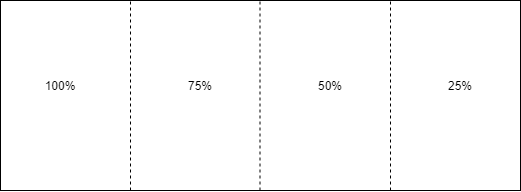

The diagram above was exported from draw.io. Its source (the exported page's mxGraphModel, read from the mxfile embedded in the PNG):
<mxGraphModel dx="822" dy="452" grid="1" gridSize="10" guides="1" tooltips="1" connect="1" arrows="1" fold="1" page="1" pageScale="1" pageWidth="827" pageHeight="1169" math="0" shadow="0">
  <root>
    <mxCell id="0" />
    <mxCell id="1" parent="0" />
    <mxCell id="r9mR56aEtff_vmrDLot0-2" value="" style="rounded=0;whiteSpace=wrap;html=1;" vertex="1" parent="1">
      <mxGeometry x="170" y="140" width="520" height="190" as="geometry" />
    </mxCell>
    <mxCell id="r9mR56aEtff_vmrDLot0-3" value="" style="endArrow=none;dashed=1;html=1;exitX=0.75;exitY=1;exitDx=0;exitDy=0;entryX=0.75;entryY=0;entryDx=0;entryDy=0;" edge="1" parent="1" source="r9mR56aEtff_vmrDLot0-2" target="r9mR56aEtff_vmrDLot0-2">
      <mxGeometry width="50" height="50" relative="1" as="geometry">
        <mxPoint x="510" y="260" as="sourcePoint" />
        <mxPoint x="560" y="160" as="targetPoint" />
      </mxGeometry>
    </mxCell>
    <mxCell id="r9mR56aEtff_vmrDLot0-4" value="" style="endArrow=none;dashed=1;html=1;exitX=0.75;exitY=1;exitDx=0;exitDy=0;entryX=0.75;entryY=0;entryDx=0;entryDy=0;" edge="1" parent="1">
      <mxGeometry width="50" height="50" relative="1" as="geometry">
        <mxPoint x="429.5" y="330" as="sourcePoint" />
        <mxPoint x="429.5" y="140" as="targetPoint" />
      </mxGeometry>
    </mxCell>
    <mxCell id="r9mR56aEtff_vmrDLot0-5" value="" style="endArrow=none;dashed=1;html=1;exitX=0.75;exitY=1;exitDx=0;exitDy=0;entryX=0.75;entryY=0;entryDx=0;entryDy=0;" edge="1" parent="1">
      <mxGeometry width="50" height="50" relative="1" as="geometry">
        <mxPoint x="300" y="330" as="sourcePoint" />
        <mxPoint x="300" y="140" as="targetPoint" />
      </mxGeometry>
    </mxCell>
    <mxCell id="r9mR56aEtff_vmrDLot0-6" value="25%" style="text;html=1;strokeColor=none;fillColor=none;align=center;verticalAlign=middle;whiteSpace=wrap;rounded=0;" vertex="1" parent="1">
      <mxGeometry x="600" y="200" width="60" height="50" as="geometry" />
    </mxCell>
    <mxCell id="r9mR56aEtff_vmrDLot0-7" value="50%" style="text;html=1;strokeColor=none;fillColor=none;align=center;verticalAlign=middle;whiteSpace=wrap;rounded=0;" vertex="1" parent="1">
      <mxGeometry x="470" y="200" width="60" height="50" as="geometry" />
    </mxCell>
    <mxCell id="r9mR56aEtff_vmrDLot0-8" value="75%" style="text;html=1;strokeColor=none;fillColor=none;align=center;verticalAlign=middle;whiteSpace=wrap;rounded=0;" vertex="1" parent="1">
      <mxGeometry x="340" y="200" width="60" height="50" as="geometry" />
    </mxCell>
    <mxCell id="r9mR56aEtff_vmrDLot0-9" value="100%" style="text;html=1;strokeColor=none;fillColor=none;align=center;verticalAlign=middle;whiteSpace=wrap;rounded=0;" vertex="1" parent="1">
      <mxGeometry x="200" y="200" width="60" height="50" as="geometry" />
    </mxCell>
  </root>
</mxGraphModel>